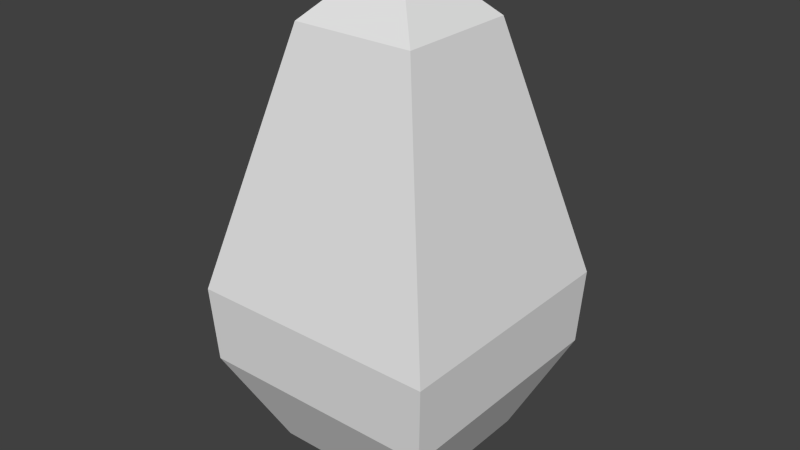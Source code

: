 # Source: crystal.blend  (saved by Blender 2.72.0; exported with 4.5.12 LTS)
import bpy
from mathutils import Matrix  # noqa: F401  (used for matrix-valued properties, if any)

bpy.ops.wm.read_factory_settings(use_empty=True)
scene = bpy.context.scene
scene.name = 'Scene'

# ---- collections
col_collection_1 = bpy.data.collections.new('Collection 1'); scene.collection.children.link(col_collection_1)

# ---- materials (node trees are filled in below, after node groups)
mat_material = bpy.data.materials.new('Material')
mat_material.alpha_threshold = 0.0
mat_material.use_transparent_shadow = False
mat_material.roughness = 0.5
mat_material.line_color = (0.0, 0.0, 0.0, 1.0)

# ---- material node trees

# ---- world
world_world = bpy.data.worlds.new('World'); scene.world = world_world
world_world.color = (0.05088, 0.05088, 0.05088)
world_world.use_sun_shadow = False
world_world.sun_shadow_jitter_overblur = 0.0
world_world.cycles.sampling_method = 'MANUAL'
world_world.cycles.sample_map_resolution = 256

# ---- meshes
me_cube = bpy.data.meshes.new('Cube')
me_cube.from_pydata([(0.967, 0.967, 0.3916), (0.967, -0.967, 0.3916), (-0.967, -0.967, 0.3916), (-0.967, 0.967, 0.3916), (1.0, 1.0, 1.0), (1.0, -1.0, 1.0), (-1.0, -1.0, 1.0), (-1.0, 1.0, 1.0), (0.49, 0.49, 3.0), (0.49, -0.49, 3.0), (-0.49, -0.49, 3.0), (-0.49, 0.49, 3.0), (-1.043e-07, -1.937e-07, 3.497), (-0.6156, -0.6156, -0.3504), (0.6156, -0.6156, -0.3504), (0.6156, 0.6156, -0.3504), (-0.6156, 0.6156, -0.3504), (5.96e-08, 1.192e-07, -0.5744)], [], [(2, 3, 16, 13), (7, 6, 10, 11), (0, 4, 5, 1), (1, 5, 6, 2), (2, 6, 7, 3), (4, 0, 3, 7), (6, 5, 9, 10), (4, 7, 11, 8), (5, 4, 8, 9), (0, 1, 14, 15), (3, 0, 15, 16), (1, 2, 13, 14), (11, 10, 12), (10, 9, 12), (8, 11, 12), (9, 8, 12), (16, 15, 17), (15, 14, 17), (14, 13, 17), (13, 16, 17)])
_uv = me_cube.uv_layers.new(name='UVMap')
_uv.uv.foreach_set('vector', [0.3388, 0.4097, 0.6612, 0.4097, 0.6026, 0.514, 0.3974, 0.514, 0.6667, 0.3269, 0.3333, 0.3269, 0.4183, 0.06187, 0.5817, 0.06187, 0.6722, 0.4097, 0.6667, 0.3269, 1.0, 0.3269, 0.9945, 0.4097, 0.3388, 0.8906, 0.3333, 0.8094, 0.6667, 0.8094, 0.6612, 0.8906, 0.3388, 0.4097, 0.3333, 0.3269, 0.6667, 0.3269, 0.6612, 0.4097, 0.3333, 0.3647, 0.3278, 0.4417, 0.005494, 0.4417, 0.0, 0.3647, 0.6667, 0.8094, 0.3333, 0.8094, 0.4183, 0.5631, 0.5817, 0.5631, 0.3333, 0.3647, 0.0, 0.3647, 0.085, 0.08512, 0.2483, 0.08512, 1.0, 0.3269, 0.6667, 0.3269, 0.7517, 0.06187, 0.915, 0.06187, 0.6722, 0.4097, 0.9945, 0.4097, 0.9359, 0.514, 0.7307, 0.514, 0.005494, 0.4417, 0.3278, 0.4417, 0.2693, 0.5221, 0.06406, 0.5221, 0.3388, 0.8906, 0.6612, 0.8906, 0.6026, 1.0, 0.3974, 1.0, 0.5817, 0.06187, 0.4183, 0.06187, 0.5, 0.0, 0.5817, 0.5631, 0.4183, 0.5631, 0.5, 0.514, 0.2483, 0.08512, 0.085, 0.08512, 0.1667, 0.0, 0.915, 0.06187, 0.7517, 0.06187, 0.8333, 0.0, 1.987e-08, 0.6894, 0.0, 0.5221, 0.1064, 0.6057, 0.0, 0.5221, 0.2037, 0.5221, 0.1064, 0.6057, 0.2037, 0.5221, 0.2037, 0.6894, 0.1064, 0.6057, 0.2037, 0.6894, 1.987e-08, 0.6894, 0.1064, 0.6057])
me_cube.materials.append(mat_material)
me_cube.use_remesh_preserve_volume = False
me_cube.use_remesh_preserve_attributes = False
me_cube.use_mirror_vertex_groups = False
me_cube.update()

# ---- objects
ob_cube = bpy.data.objects.new('Cube', me_cube)

# ---- transforms, parenting, visibility, modifiers, constraints
ob_cube.location = (0.0, 0.0, 0.0)
ob_cube.lock_rotations_4d = False
ob_cube.empty_display_type = 'ARROWS'
ob_cube.lineart.crease_threshold = 0.0

# ---- collection membership
col_collection_1.objects.link(ob_cube)

# ---- scene / render settings (as saved in the file)
scene.frame_start = 1; scene.frame_end = 250; scene.frame_set(1)
scene.render.engine = 'BLENDER_EEVEE_NEXT'
scene.render.resolution_percentage = 50
scene.render.dither_intensity = 0.0
scene.cycles.use_denoising = False
scene.cycles.samples = 10
scene.cycles.sampling_pattern = 'TABULATED_SOBOL'
scene.cycles.light_sampling_threshold = 0.0
scene.cycles.use_adaptive_sampling = False
scene.cycles.use_light_tree = False
scene.cycles.blur_glossy = 0.0
scene.cycles.pixel_filter_type = 'GAUSSIAN'
scene.cycles.sample_clamp_indirect = 0.0
scene.view_settings.view_transform = 'Standard'
bpy.context.view_layer.update()

# ---- added for rendering (the .blend has no active camera and no usable light): camera, sun
cam_auto = bpy.data.cameras.new('AutoCamera')
cam_auto.lens = 50.0
cam_auto.sensor_width = 36.0
cam_auto.clip_end = 1000.0
ob_auto_camera = bpy.data.objects.new('AutoCamera', cam_auto)
scene.collection.objects.link(ob_auto_camera)
ob_auto_camera.location = (4.58688, -5.50425, 5.13085)
ob_auto_camera.rotation_euler = (1.09748, -7.21219e-08, 0.694738)
scene.camera = ob_auto_camera
light_auto_sun = bpy.data.lights.new('AutoSun', 'SUN')
light_auto_sun.energy = 3.0
light_auto_sun.angle = 0.0523599
ob_auto_sun = bpy.data.objects.new('AutoSun', light_auto_sun)
scene.collection.objects.link(ob_auto_sun)
ob_auto_sun.rotation_euler = (0.872665, 0.174533, 0.523599)
bpy.context.view_layer.update()
